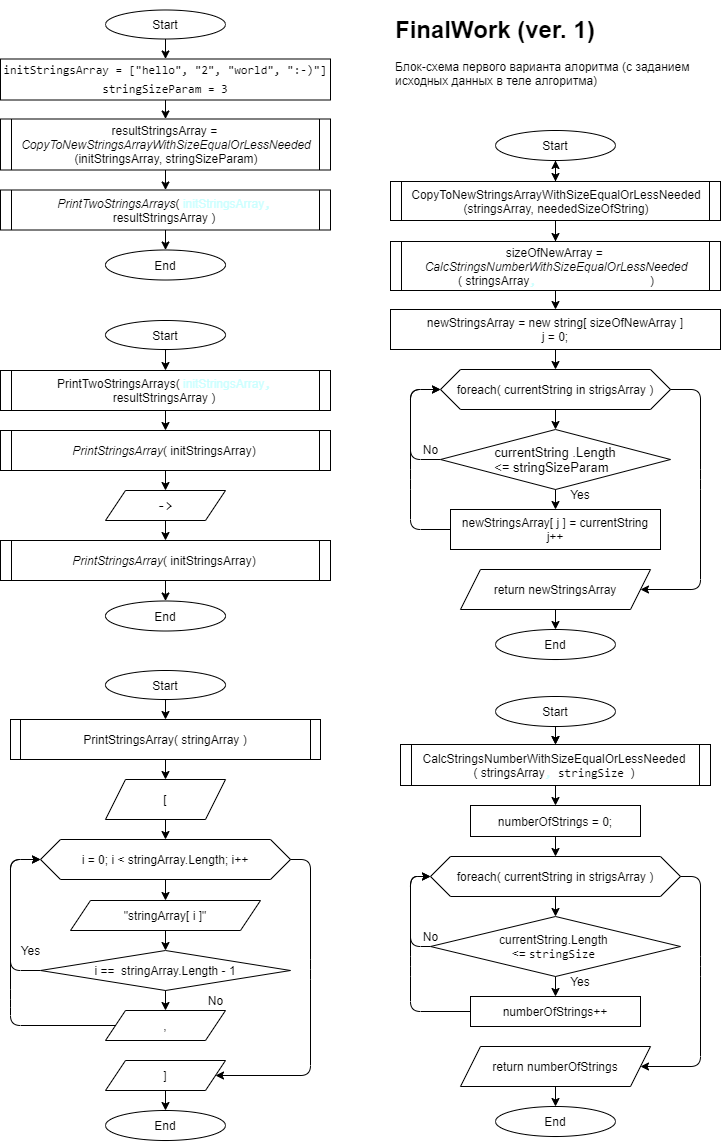

The diagram above was exported from draw.io. Its source (the exported page's mxGraphModel, read from the mxfile embedded in the PNG):
<mxGraphModel dx="870" dy="1864" grid="1" gridSize="10" guides="1" tooltips="1" connect="1" arrows="1" fold="1" page="1" pageScale="1" pageWidth="827" pageHeight="1169" math="0" shadow="0">
  <root>
    <mxCell id="0" />
    <mxCell id="1" parent="0" />
    <mxCell id="147" value="" style="group" parent="1" vertex="1" connectable="0">
      <mxGeometry x="440" y="-464" width="310" height="440" as="geometry" />
    </mxCell>
    <mxCell id="9" value="&lt;span class=&quot;pl-en&quot;&gt;CalcStringsNumberWithSizeEqualOrLessNeeded&lt;br&gt;&lt;/span&gt;( stringsArray&lt;span style=&quot;color: rgb(204 , 255 , 255) ; font-family: &amp;#34;consolas&amp;#34; , &amp;#34;courier new&amp;#34; , monospace&quot;&gt;,&amp;nbsp;&lt;/span&gt;&lt;span style=&quot;font-family: &amp;#34;consolas&amp;#34; , &amp;#34;courier new&amp;#34; , monospace&quot;&gt;stringSize&amp;nbsp;&lt;/span&gt;)" style="shape=process;whiteSpace=wrap;html=1;backgroundOutline=1;size=0.03389830508474576;" parent="147" vertex="1">
      <mxGeometry y="48" width="310" height="41" as="geometry" />
    </mxCell>
    <mxCell id="24" value="numberOfStrings = 0;" style="whiteSpace=wrap;html=1;" parent="147" vertex="1">
      <mxGeometry x="70" y="109" width="170" height="31" as="geometry" />
    </mxCell>
    <mxCell id="25" value="" style="edgeStyle=none;html=1;fontSize=12;" parent="147" source="9" target="24" edge="1">
      <mxGeometry relative="1" as="geometry" />
    </mxCell>
    <mxCell id="30" value="foreach( currentString in strigsArray )" style="shape=hexagon;perimeter=hexagonPerimeter2;whiteSpace=wrap;html=1;fixedSize=1;labelBackgroundColor=none;fontSize=12;" parent="147" vertex="1">
      <mxGeometry x="30" y="160" width="250" height="40" as="geometry" />
    </mxCell>
    <mxCell id="31" value="" style="edgeStyle=none;html=1;fontSize=12;" parent="147" source="24" target="30" edge="1">
      <mxGeometry relative="1" as="geometry" />
    </mxCell>
    <mxCell id="42" style="edgeStyle=none;html=1;fontSize=12;exitX=0;exitY=0.5;exitDx=0;exitDy=0;entryX=0;entryY=0.5;entryDx=0;entryDy=0;" parent="147" source="32" target="30" edge="1">
      <mxGeometry relative="1" as="geometry">
        <mxPoint x="40" y="180" as="targetPoint" />
        <Array as="points">
          <mxPoint x="10" y="250" />
          <mxPoint x="10" y="180" />
        </Array>
      </mxGeometry>
    </mxCell>
    <mxCell id="32" value="currentString.Length&amp;nbsp;&lt;br&gt;&amp;lt;=&amp;nbsp;&lt;span style=&quot;font-family: &amp;#34;consolas&amp;#34; , &amp;#34;courier new&amp;#34; , monospace&quot;&gt;stringSize&lt;/span&gt;&amp;nbsp;" style="rhombus;whiteSpace=wrap;html=1;labelBackgroundColor=none;" parent="147" vertex="1">
      <mxGeometry x="30" y="220" width="250" height="60" as="geometry" />
    </mxCell>
    <mxCell id="33" value="" style="edgeStyle=none;html=1;fontSize=12;" parent="147" source="30" target="32" edge="1">
      <mxGeometry relative="1" as="geometry" />
    </mxCell>
    <mxCell id="45" style="edgeStyle=none;html=1;entryX=0;entryY=0.5;entryDx=0;entryDy=0;fontSize=12;exitX=0;exitY=0.5;exitDx=0;exitDy=0;" parent="147" source="34" target="30" edge="1">
      <mxGeometry relative="1" as="geometry">
        <Array as="points">
          <mxPoint x="10" y="315" />
          <mxPoint x="10" y="270" />
          <mxPoint x="10" y="220" />
          <mxPoint x="10" y="180" />
        </Array>
      </mxGeometry>
    </mxCell>
    <mxCell id="34" value="&lt;span&gt;numberOfStrings++&lt;/span&gt;" style="whiteSpace=wrap;html=1;labelBackgroundColor=none;" parent="147" vertex="1">
      <mxGeometry x="70" y="300" width="170" height="30" as="geometry" />
    </mxCell>
    <mxCell id="35" value="" style="edgeStyle=none;html=1;fontSize=12;" parent="147" source="32" target="34" edge="1">
      <mxGeometry relative="1" as="geometry" />
    </mxCell>
    <mxCell id="36" value="Yes" style="text;html=1;strokeColor=none;fillColor=none;align=center;verticalAlign=middle;whiteSpace=wrap;rounded=0;labelBackgroundColor=none;fontSize=12;" parent="147" vertex="1">
      <mxGeometry x="150" y="270" width="60" height="30" as="geometry" />
    </mxCell>
    <mxCell id="44" value="No" style="text;html=1;align=center;verticalAlign=middle;resizable=0;points=[];autosize=1;strokeColor=none;fillColor=none;fontSize=12;" parent="147" vertex="1">
      <mxGeometry x="15" y="230" width="30" height="20" as="geometry" />
    </mxCell>
    <mxCell id="49" value="return numberOfStrings" style="shape=parallelogram;perimeter=parallelogramPerimeter;whiteSpace=wrap;html=1;fixedSize=1;labelBackgroundColor=none;" parent="147" vertex="1">
      <mxGeometry x="60" y="350" width="190" height="40" as="geometry" />
    </mxCell>
    <mxCell id="50" value="" style="edgeStyle=none;html=1;fontSize=12;" parent="147" source="30" target="49" edge="1">
      <mxGeometry relative="1" as="geometry">
        <Array as="points">
          <mxPoint x="300" y="180" />
          <mxPoint x="300" y="270" />
          <mxPoint x="300" y="370" />
        </Array>
      </mxGeometry>
    </mxCell>
    <mxCell id="61" value="" style="edgeStyle=none;html=1;fontSize=12;" parent="147" source="55" target="9" edge="1">
      <mxGeometry relative="1" as="geometry" />
    </mxCell>
    <mxCell id="62" value="" style="edgeStyle=none;html=1;fontSize=12;" parent="147" source="55" target="9" edge="1">
      <mxGeometry relative="1" as="geometry" />
    </mxCell>
    <mxCell id="55" value="Start" style="ellipse;whiteSpace=wrap;html=1;" parent="147" vertex="1">
      <mxGeometry x="95" width="120" height="30" as="geometry" />
    </mxCell>
    <mxCell id="57" value="End" style="ellipse;whiteSpace=wrap;html=1;" parent="147" vertex="1">
      <mxGeometry x="95" y="410" width="120" height="30" as="geometry" />
    </mxCell>
    <mxCell id="58" value="" style="edgeStyle=none;html=1;fontSize=12;" parent="147" source="49" target="57" edge="1">
      <mxGeometry relative="1" as="geometry" />
    </mxCell>
    <mxCell id="148" value="" style="group" parent="1" vertex="1" connectable="0">
      <mxGeometry x="430" y="-1030" width="330" height="529" as="geometry" />
    </mxCell>
    <mxCell id="153" value="" style="edgeStyle=none;html=1;fontFamily=Helvetica;fontSize=12;fontColor=#F0F0F0;" edge="1" parent="148" source="5" target="63">
      <mxGeometry relative="1" as="geometry" />
    </mxCell>
    <mxCell id="5" value="&lt;p&gt;&lt;span class=&quot;pl-en&quot;&gt;&lt;span class=&quot;pl-en&quot;&gt;sizeOfNewArray&lt;/span&gt;&amp;nbsp;=&amp;nbsp;&lt;br&gt;&lt;/span&gt;&lt;span class=&quot;pl-en&quot;&gt;&lt;i&gt;CalcStringsNumberWithSizeEqualOrLessNeeded&lt;br&gt;&lt;/i&gt;&lt;/span&gt;( stringsArray&lt;span style=&quot;color: rgb(204 , 255 , 255) ; font-family: &amp;#34;consolas&amp;#34; , &amp;#34;courier new&amp;#34; , monospace&quot;&gt;,&amp;nbsp;&lt;/span&gt;&lt;font color=&quot;#ffffff&quot;&gt;neededSizeOfString&lt;/font&gt;&lt;span&gt;)&lt;/span&gt;&lt;/p&gt;" style="shape=process;whiteSpace=wrap;html=1;backgroundOutline=1;size=0.03389830508474576;" parent="148" vertex="1">
      <mxGeometry y="111" width="330" height="49" as="geometry" />
    </mxCell>
    <mxCell id="134" value="" style="edgeStyle=none;html=1;entryX=0.5;entryY=0;entryDx=0;entryDy=0;" parent="148" source="52" target="5" edge="1">
      <mxGeometry relative="1" as="geometry">
        <mxPoint x="165" y="120" as="targetPoint" />
      </mxGeometry>
    </mxCell>
    <mxCell id="52" value="&lt;span class=&quot;pl-en&quot;&gt;CopyToNewStringsArrayWithSizeEqualOrLessNeeded&lt;/span&gt;&lt;br&gt;(stringsArray,&amp;nbsp;&lt;font style=&quot;font-size: 12px&quot;&gt;neededSizeOfString&lt;/font&gt;&lt;span&gt;)&lt;/span&gt;" style="shape=process;whiteSpace=wrap;html=1;backgroundOutline=1;size=0.03389830508474576;" parent="148" vertex="1">
      <mxGeometry y="51" width="330" height="39" as="geometry" />
    </mxCell>
    <mxCell id="64" value="" style="edgeStyle=none;html=1;fontSize=12;" parent="148" source="63" target="52" edge="1">
      <mxGeometry relative="1" as="geometry" />
    </mxCell>
    <mxCell id="63" value="Start" style="ellipse;whiteSpace=wrap;html=1;" parent="148" vertex="1">
      <mxGeometry x="105" width="120" height="30" as="geometry" />
    </mxCell>
    <mxCell id="65" value="&lt;span&gt;newStringsArray = new string[&amp;nbsp;&lt;/span&gt;sizeOfNewArray&amp;nbsp;&lt;span&gt;]&lt;br&gt;j = 0;&lt;br&gt;&lt;/span&gt;" style="whiteSpace=wrap;html=1;" parent="148" vertex="1">
      <mxGeometry y="179" width="330" height="40" as="geometry" />
    </mxCell>
    <mxCell id="146" value="" style="edgeStyle=none;html=1;" parent="148" source="5" target="65" edge="1">
      <mxGeometry relative="1" as="geometry" />
    </mxCell>
    <mxCell id="73" value="foreach( currentString in strigsArray )" style="shape=hexagon;perimeter=hexagonPerimeter2;whiteSpace=wrap;html=1;fixedSize=1;labelBackgroundColor=none;fontSize=12;" parent="148" vertex="1">
      <mxGeometry x="50" y="239" width="230" height="40" as="geometry" />
    </mxCell>
    <mxCell id="82" value="" style="edgeStyle=none;html=1;fontSize=12;" parent="148" source="65" target="73" edge="1">
      <mxGeometry relative="1" as="geometry" />
    </mxCell>
    <mxCell id="75" style="edgeStyle=none;html=1;fontSize=12;exitX=0;exitY=0.5;exitDx=0;exitDy=0;entryX=0;entryY=0.5;entryDx=0;entryDy=0;" parent="148" source="76" target="73" edge="1">
      <mxGeometry relative="1" as="geometry">
        <mxPoint x="50" y="259" as="targetPoint" />
        <Array as="points">
          <mxPoint x="20" y="329" />
          <mxPoint x="20" y="259" />
        </Array>
      </mxGeometry>
    </mxCell>
    <mxCell id="76" value="&lt;font style=&quot;font-size: 13px&quot;&gt;currentString&amp;nbsp;.Length &amp;lt;=&amp;nbsp;stringSizeParam&amp;nbsp;&amp;nbsp;&lt;/font&gt;" style="rhombus;whiteSpace=wrap;html=1;labelBackgroundColor=none;" parent="148" vertex="1">
      <mxGeometry x="50" y="299" width="230" height="60" as="geometry" />
    </mxCell>
    <mxCell id="71" value="" style="edgeStyle=none;html=1;fontSize=12;" parent="148" source="73" target="76" edge="1">
      <mxGeometry relative="1" as="geometry" />
    </mxCell>
    <mxCell id="77" style="edgeStyle=none;html=1;entryX=0;entryY=0.5;entryDx=0;entryDy=0;fontSize=12;exitX=0;exitY=0.5;exitDx=0;exitDy=0;" parent="148" source="78" target="73" edge="1">
      <mxGeometry relative="1" as="geometry">
        <Array as="points">
          <mxPoint x="20" y="399" />
          <mxPoint x="20" y="349" />
          <mxPoint x="20" y="299" />
          <mxPoint x="20" y="259" />
        </Array>
      </mxGeometry>
    </mxCell>
    <mxCell id="78" value="newStringsArray[ j ] = currentString&lt;br&gt;j++" style="whiteSpace=wrap;html=1;labelBackgroundColor=none;" parent="148" vertex="1">
      <mxGeometry x="60" y="379" width="210" height="40" as="geometry" />
    </mxCell>
    <mxCell id="74" value="" style="edgeStyle=none;html=1;fontSize=12;" parent="148" source="76" target="78" edge="1">
      <mxGeometry relative="1" as="geometry" />
    </mxCell>
    <mxCell id="79" value="Yes" style="text;html=1;strokeColor=none;fillColor=none;align=center;verticalAlign=middle;whiteSpace=wrap;rounded=0;labelBackgroundColor=none;fontSize=12;" parent="148" vertex="1">
      <mxGeometry x="160" y="349" width="60" height="30" as="geometry" />
    </mxCell>
    <mxCell id="80" value="No" style="text;html=1;align=center;verticalAlign=middle;resizable=0;points=[];autosize=1;strokeColor=none;fillColor=none;fontSize=12;" parent="148" vertex="1">
      <mxGeometry x="25" y="309" width="30" height="20" as="geometry" />
    </mxCell>
    <mxCell id="81" value="return newStringsArray" style="shape=parallelogram;perimeter=parallelogramPerimeter;whiteSpace=wrap;html=1;fixedSize=1;labelBackgroundColor=none;" parent="148" vertex="1">
      <mxGeometry x="70" y="439" width="190" height="40" as="geometry" />
    </mxCell>
    <mxCell id="72" value="" style="edgeStyle=none;html=1;fontSize=12;" parent="148" source="73" target="81" edge="1">
      <mxGeometry relative="1" as="geometry">
        <Array as="points">
          <mxPoint x="310" y="259" />
          <mxPoint x="310" y="349" />
          <mxPoint x="310" y="459" />
        </Array>
      </mxGeometry>
    </mxCell>
    <mxCell id="86" value="End" style="ellipse;whiteSpace=wrap;html=1;" parent="148" vertex="1">
      <mxGeometry x="105" y="499" width="120" height="30" as="geometry" />
    </mxCell>
    <mxCell id="87" value="" style="edgeStyle=none;html=1;fontSize=12;" parent="148" source="81" target="86" edge="1">
      <mxGeometry relative="1" as="geometry" />
    </mxCell>
    <mxCell id="149" value="" style="group" parent="1" vertex="1" connectable="0">
      <mxGeometry x="50" y="-490" width="310" height="470" as="geometry" />
    </mxCell>
    <mxCell id="83" value="PrintStringsArray( stringArray )" style="shape=process;whiteSpace=wrap;html=1;backgroundOutline=1;size=0.03225806451612903;" parent="149" vertex="1">
      <mxGeometry y="49" width="310" height="40" as="geometry" />
    </mxCell>
    <mxCell id="84" value="" style="edgeStyle=none;html=1;" parent="149" source="85" edge="1">
      <mxGeometry relative="1" as="geometry">
        <mxPoint x="155" y="49" as="targetPoint" />
      </mxGeometry>
    </mxCell>
    <mxCell id="85" value="Start" style="ellipse;whiteSpace=wrap;html=1;" parent="149" vertex="1">
      <mxGeometry x="95" width="120" height="29" as="geometry" />
    </mxCell>
    <mxCell id="90" value="i = 0; i &amp;lt; stringArray.Length; i++" style="shape=hexagon;perimeter=hexagonPerimeter2;whiteSpace=wrap;html=1;fixedSize=1;labelBackgroundColor=none;fontSize=12;" parent="149" vertex="1">
      <mxGeometry x="30" y="169" width="250" height="40" as="geometry" />
    </mxCell>
    <mxCell id="99" value="&quot;stringArray[ i ]&quot;" style="shape=parallelogram;perimeter=parallelogramPerimeter;whiteSpace=wrap;html=1;fixedSize=1;labelBackgroundColor=none;" parent="149" vertex="1">
      <mxGeometry x="60" y="230" width="190" height="30" as="geometry" />
    </mxCell>
    <mxCell id="107" value="" style="edgeStyle=none;html=1;fontSize=12;" parent="149" source="90" target="99" edge="1">
      <mxGeometry relative="1" as="geometry" />
    </mxCell>
    <mxCell id="100" value="End" style="ellipse;whiteSpace=wrap;html=1;" parent="149" vertex="1">
      <mxGeometry x="95" y="440" width="120" height="30" as="geometry" />
    </mxCell>
    <mxCell id="106" value="" style="edgeStyle=none;html=1;fontSize=12;" parent="149" source="104" target="90" edge="1">
      <mxGeometry relative="1" as="geometry" />
    </mxCell>
    <mxCell id="104" value="[" style="shape=parallelogram;perimeter=parallelogramPerimeter;whiteSpace=wrap;html=1;fixedSize=1;labelBackgroundColor=none;fontSize=12;" parent="149" vertex="1">
      <mxGeometry x="95" y="109" width="120" height="40" as="geometry" />
    </mxCell>
    <mxCell id="105" value="" style="edgeStyle=none;html=1;fontSize=12;" parent="149" source="83" target="104" edge="1">
      <mxGeometry relative="1" as="geometry" />
    </mxCell>
    <mxCell id="117" style="edgeStyle=none;html=1;entryX=0;entryY=0.5;entryDx=0;entryDy=0;fontSize=12;exitX=0;exitY=0.5;exitDx=0;exitDy=0;" parent="149" source="109" target="90" edge="1">
      <mxGeometry relative="1" as="geometry">
        <Array as="points">
          <mxPoint y="300" />
          <mxPoint y="249" />
          <mxPoint y="189" />
        </Array>
      </mxGeometry>
    </mxCell>
    <mxCell id="109" value="i ==&amp;nbsp;&amp;nbsp;stringArray.Length - 1" style="rhombus;whiteSpace=wrap;html=1;labelBackgroundColor=none;" parent="149" vertex="1">
      <mxGeometry x="30" y="280" width="250" height="40" as="geometry" />
    </mxCell>
    <mxCell id="110" value="" style="edgeStyle=none;html=1;fontSize=12;" parent="149" source="99" target="109" edge="1">
      <mxGeometry relative="1" as="geometry" />
    </mxCell>
    <mxCell id="118" style="edgeStyle=none;html=1;entryX=0;entryY=0.5;entryDx=0;entryDy=0;fontSize=12;exitX=0;exitY=0.5;exitDx=0;exitDy=0;" parent="149" source="115" target="90" edge="1">
      <mxGeometry relative="1" as="geometry">
        <Array as="points">
          <mxPoint y="355" />
          <mxPoint y="329" />
          <mxPoint y="189" />
        </Array>
      </mxGeometry>
    </mxCell>
    <mxCell id="115" value="," style="shape=parallelogram;perimeter=parallelogramPerimeter;whiteSpace=wrap;html=1;fixedSize=1;labelBackgroundColor=none;fontSize=12;" parent="149" vertex="1">
      <mxGeometry x="95" y="340" width="120" height="30" as="geometry" />
    </mxCell>
    <mxCell id="116" value="" style="edgeStyle=none;html=1;fontSize=12;" parent="149" source="109" target="115" edge="1">
      <mxGeometry relative="1" as="geometry" />
    </mxCell>
    <mxCell id="119" value="No" style="text;html=1;align=center;verticalAlign=middle;resizable=0;points=[];autosize=1;strokeColor=none;fillColor=none;fontSize=12;" parent="149" vertex="1">
      <mxGeometry x="190" y="320" width="30" height="20" as="geometry" />
    </mxCell>
    <mxCell id="120" value="Yes" style="text;html=1;align=center;verticalAlign=middle;resizable=0;points=[];autosize=1;strokeColor=none;fillColor=none;fontSize=12;" parent="149" vertex="1">
      <mxGeometry y="270" width="40" height="20" as="geometry" />
    </mxCell>
    <mxCell id="122" value="" style="edgeStyle=none;html=1;fontSize=12;" parent="149" source="121" target="100" edge="1">
      <mxGeometry relative="1" as="geometry" />
    </mxCell>
    <mxCell id="121" value="]" style="shape=parallelogram;perimeter=parallelogramPerimeter;whiteSpace=wrap;html=1;fixedSize=1;labelBackgroundColor=none;fontSize=12;" parent="149" vertex="1">
      <mxGeometry x="95" y="390" width="120" height="30" as="geometry" />
    </mxCell>
    <mxCell id="89" value="" style="edgeStyle=none;html=1;fontSize=12;entryX=1;entryY=0.5;entryDx=0;entryDy=0;" parent="149" source="90" target="121" edge="1">
      <mxGeometry relative="1" as="geometry">
        <Array as="points">
          <mxPoint x="300" y="189" />
          <mxPoint x="300" y="299" />
          <mxPoint x="300" y="405" />
        </Array>
        <mxPoint x="240" y="399" as="targetPoint" />
      </mxGeometry>
    </mxCell>
    <mxCell id="150" value="" style="group" parent="1" vertex="1" connectable="0">
      <mxGeometry x="40" y="-840" width="330" height="310.5" as="geometry" />
    </mxCell>
    <mxCell id="123" value="PrintTwoStringsArrays(&amp;nbsp;&lt;font color=&quot;#ccffff&quot;&gt;initStringsArray&lt;/font&gt;&lt;font color=&quot;#ccffff&quot; face=&quot;consolas, courier new, monospace&quot;&gt;,&lt;br&gt;&lt;/font&gt;resultStringsArray&amp;nbsp;)" style="shape=process;whiteSpace=wrap;html=1;backgroundOutline=1;size=0.03225806451612903;" parent="150" vertex="1">
      <mxGeometry y="50" width="330" height="40" as="geometry" />
    </mxCell>
    <mxCell id="126" value="&lt;div style=&quot;font-family: &amp;#34;consolas&amp;#34; , &amp;#34;courier new&amp;#34; , monospace ; font-size: 14px ; line-height: 19px&quot;&gt;&amp;nbsp;-&amp;gt;&amp;nbsp;&lt;/div&gt;" style="shape=parallelogram;perimeter=parallelogramPerimeter;whiteSpace=wrap;html=1;fixedSize=1;labelBackgroundColor=none;fontSize=12;" parent="150" vertex="1">
      <mxGeometry x="105" y="170" width="120" height="30" as="geometry" />
    </mxCell>
    <mxCell id="137" value="" style="edgeStyle=none;html=1;" parent="150" source="136" target="123" edge="1">
      <mxGeometry relative="1" as="geometry" />
    </mxCell>
    <mxCell id="136" value="Start" style="ellipse;whiteSpace=wrap;html=1;" parent="150" vertex="1">
      <mxGeometry x="105" width="120" height="29" as="geometry" />
    </mxCell>
    <mxCell id="140" value="" style="edgeStyle=none;html=1;" parent="150" source="138" target="126" edge="1">
      <mxGeometry relative="1" as="geometry" />
    </mxCell>
    <mxCell id="138" value="&lt;i&gt;PrintStringsArray&lt;/i&gt;(&amp;nbsp;initStringsArray)" style="shape=process;whiteSpace=wrap;html=1;backgroundOutline=1;size=0.03225806451612903;" parent="150" vertex="1">
      <mxGeometry y="110" width="330" height="40" as="geometry" />
    </mxCell>
    <mxCell id="139" value="" style="edgeStyle=none;html=1;" parent="150" source="123" target="138" edge="1">
      <mxGeometry relative="1" as="geometry" />
    </mxCell>
    <mxCell id="141" value="&lt;i&gt;PrintStringsArray&lt;/i&gt;(&amp;nbsp;initStringsArray)" style="shape=process;whiteSpace=wrap;html=1;backgroundOutline=1;size=0.03225806451612903;" parent="150" vertex="1">
      <mxGeometry y="220" width="330" height="40" as="geometry" />
    </mxCell>
    <mxCell id="142" value="" style="edgeStyle=none;html=1;" parent="150" source="126" target="141" edge="1">
      <mxGeometry relative="1" as="geometry" />
    </mxCell>
    <mxCell id="143" value="End" style="ellipse;whiteSpace=wrap;html=1;" parent="150" vertex="1">
      <mxGeometry x="105" y="280.5" width="120" height="30" as="geometry" />
    </mxCell>
    <mxCell id="144" value="" style="edgeStyle=none;html=1;" parent="150" source="141" target="143" edge="1">
      <mxGeometry relative="1" as="geometry" />
    </mxCell>
    <mxCell id="151" value="" style="group" parent="1" vertex="1" connectable="0">
      <mxGeometry x="40" y="-1150.5" width="330" height="270" as="geometry" />
    </mxCell>
    <mxCell id="2" value="Start" style="ellipse;whiteSpace=wrap;html=1;" parent="151" vertex="1">
      <mxGeometry x="105" width="120" height="29" as="geometry" />
    </mxCell>
    <mxCell id="3" value="&lt;div style=&quot;font-family: &amp;#34;consolas&amp;#34; , &amp;#34;courier new&amp;#34; , monospace ; line-height: 19px&quot;&gt;&lt;font style=&quot;font-size: 12px&quot;&gt;initStringsArray = [&quot;hello&quot;, &quot;2&quot;, &quot;world&quot;, &quot;:-)&quot;]&lt;/font&gt;&lt;/div&gt;&lt;div style=&quot;font-family: &amp;#34;consolas&amp;#34; , &amp;#34;courier new&amp;#34; , monospace ; line-height: 19px&quot;&gt;&lt;span class=&quot;pl-en&quot;&gt;stringSizeParam&lt;/span&gt; &lt;span class=&quot;pl-k&quot;&gt;=&lt;/span&gt; &lt;span class=&quot;pl-c1&quot;&gt;3&lt;/span&gt;&lt;font style=&quot;font-size: 12px&quot; color=&quot;#ccffff&quot;&gt;&lt;br&gt;&lt;/font&gt;&lt;/div&gt;" style="whiteSpace=wrap;html=1;" parent="151" vertex="1">
      <mxGeometry y="49" width="330" height="41" as="geometry" />
    </mxCell>
    <mxCell id="4" value="" style="edgeStyle=none;html=1;" parent="151" source="2" target="3" edge="1">
      <mxGeometry relative="1" as="geometry" />
    </mxCell>
    <mxCell id="14" value="resultStringsArray =&amp;nbsp;&lt;br&gt;&lt;span class=&quot;pl-en&quot;&gt;&lt;i&gt;CopyToNewStringsArrayWithSizeEqualOrLessNeeded&lt;/i&gt;&lt;/span&gt;&lt;br&gt;(initStringsArray,&amp;nbsp;stringSizeParam)" style="shape=process;whiteSpace=wrap;html=1;backgroundOutline=1;size=0.03389830508474576;" parent="151" vertex="1">
      <mxGeometry y="109" width="330" height="51" as="geometry" />
    </mxCell>
    <mxCell id="128" value="" style="edgeStyle=none;html=1;" parent="151" source="3" target="14" edge="1">
      <mxGeometry relative="1" as="geometry" />
    </mxCell>
    <mxCell id="20" value="&lt;i&gt;PrintTwoStringsArrays&lt;/i&gt;(&amp;nbsp;&lt;font color=&quot;#ccffff&quot;&gt;initStringsArray&lt;/font&gt;&lt;font color=&quot;#ccffff&quot; face=&quot;consolas, courier new, monospace&quot;&gt;,&lt;br&gt;&lt;/font&gt;resultStringsArray&amp;nbsp;)" style="shape=process;whiteSpace=wrap;html=1;backgroundOutline=1;size=0.03225806451612903;" parent="151" vertex="1">
      <mxGeometry y="180" width="330" height="40" as="geometry" />
    </mxCell>
    <mxCell id="132" value="" style="edgeStyle=none;html=1;" parent="151" source="14" target="20" edge="1">
      <mxGeometry relative="1" as="geometry" />
    </mxCell>
    <mxCell id="22" value="End" style="ellipse;whiteSpace=wrap;html=1;" parent="151" vertex="1">
      <mxGeometry x="105" y="240" width="120" height="30" as="geometry" />
    </mxCell>
    <mxCell id="133" value="" style="edgeStyle=none;html=1;" parent="151" source="20" target="22" edge="1">
      <mxGeometry relative="1" as="geometry" />
    </mxCell>
    <mxCell id="152" value="&lt;h1&gt;FinalWork (ver. 1)&lt;/h1&gt;&lt;p&gt;Блок-схема первого варианта алоритма (с заданием исходных данных в теле алгоритма)&lt;/p&gt;" style="text;html=1;strokeColor=none;fillColor=none;spacing=5;spacingTop=-20;whiteSpace=wrap;overflow=hidden;rounded=0;" parent="1" vertex="1">
      <mxGeometry x="430" y="-1150.5" width="330" height="89.5" as="geometry" />
    </mxCell>
  </root>
</mxGraphModel>